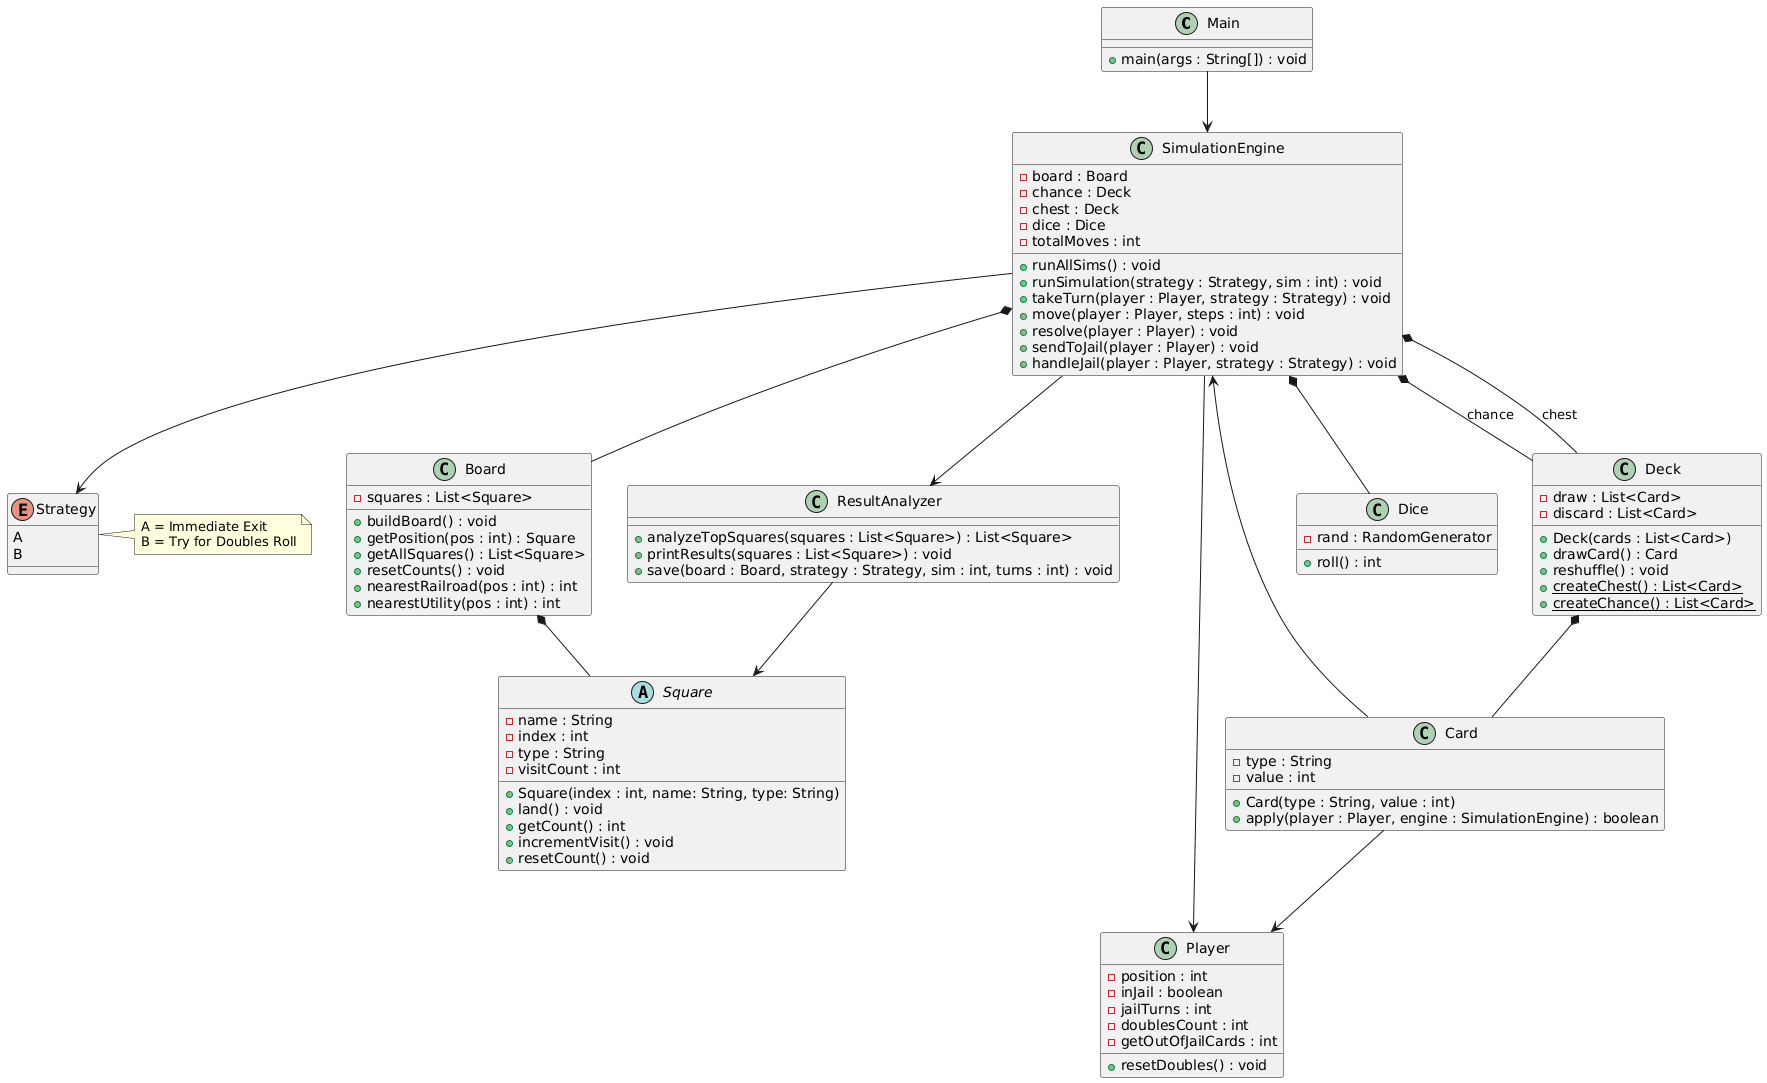

The diagram above was rendered by PlantUML. Its source (embedded in the PNG):
@startuml
class Main {
    + main(args : String[]) : void
  }

  class SimulationEngine {
    - board : Board
    - chance : Deck
    - chest : Deck
    - dice : Dice
    - totalMoves : int
    + runAllSims() : void
    + runSimulation(strategy : Strategy, sim : int) : void
    + takeTurn(player : Player, strategy : Strategy) : void
    + move(player : Player, steps : int) : void
    + resolve(player : Player) : void
    + sendToJail(player : Player) : void
    + handleJail(player : Player, strategy : Strategy) : void
    
  }

  Enum Strategy {
    A 
    B 
  }
  
  note right of Strategy
  A = Immediate Exit
  B = Try for Doubles Roll
  end note

  class ResultAnalyzer {
    + analyzeTopSquares(squares : List<Square>) : List<Square>
    + printResults(squares : List<Square>) : void
    + save(board : Board, strategy : Strategy, sim : int, turns : int) : void
  }


  class Board {
    - squares : List<Square>
    + buildBoard() : void
    + getPosition(pos : int) : Square
    + getAllSquares() : List<Square>
    + resetCounts() : void
    + nearestRailroad(pos : int) : int
    + nearestUtility(pos : int) : int
  }

  abstract class Square {
    - name : String
    - index : int
    - type : String
    - visitCount : int
    + Square(index : int, name: String, type: String)
    + land() : void
    + getCount() : int
    + incrementVisit() : void
    + resetCount() : void
  }


  class Card {
    - type : String
    - value : int
    + Card(type : String, value : int)
    + apply(player : Player, engine : SimulationEngine) : boolean
    
  }

  class Deck {
    - draw : List<Card>
    - discard : List<Card>
    + Deck(cards : List<Card>)
    + drawCard() : Card
    + reshuffle() : void
    + createChest() : List<Card> {static}
    + createChance() : List<Card> {static}
  }

  class Player {
    - position : int
    - inJail : boolean
    - jailTurns : int
    - doublesCount : int
    - getOutOfJailCards : int
    + resetDoubles() : void
  }




  class Dice {
    - rand : RandomGenerator
    + roll() : int
  }


' Entry point
Main --> SimulationEngine

' Core engine ownership (composition)
SimulationEngine *-- Board
SimulationEngine *-- Deck : chance
SimulationEngine *-- Deck : chest
SimulationEngine *-- Dice

' Engine uses these
SimulationEngine --> Player
SimulationEngine --> Strategy
SimulationEngine --> ResultAnalyzer

' Board structure
Board *-- Square

' Deck structure
Deck *-- Card

' Card behavior dependencies
Card --> Player
Card --> SimulationEngine

' Result processing
ResultAnalyzer --> Square
@enduml